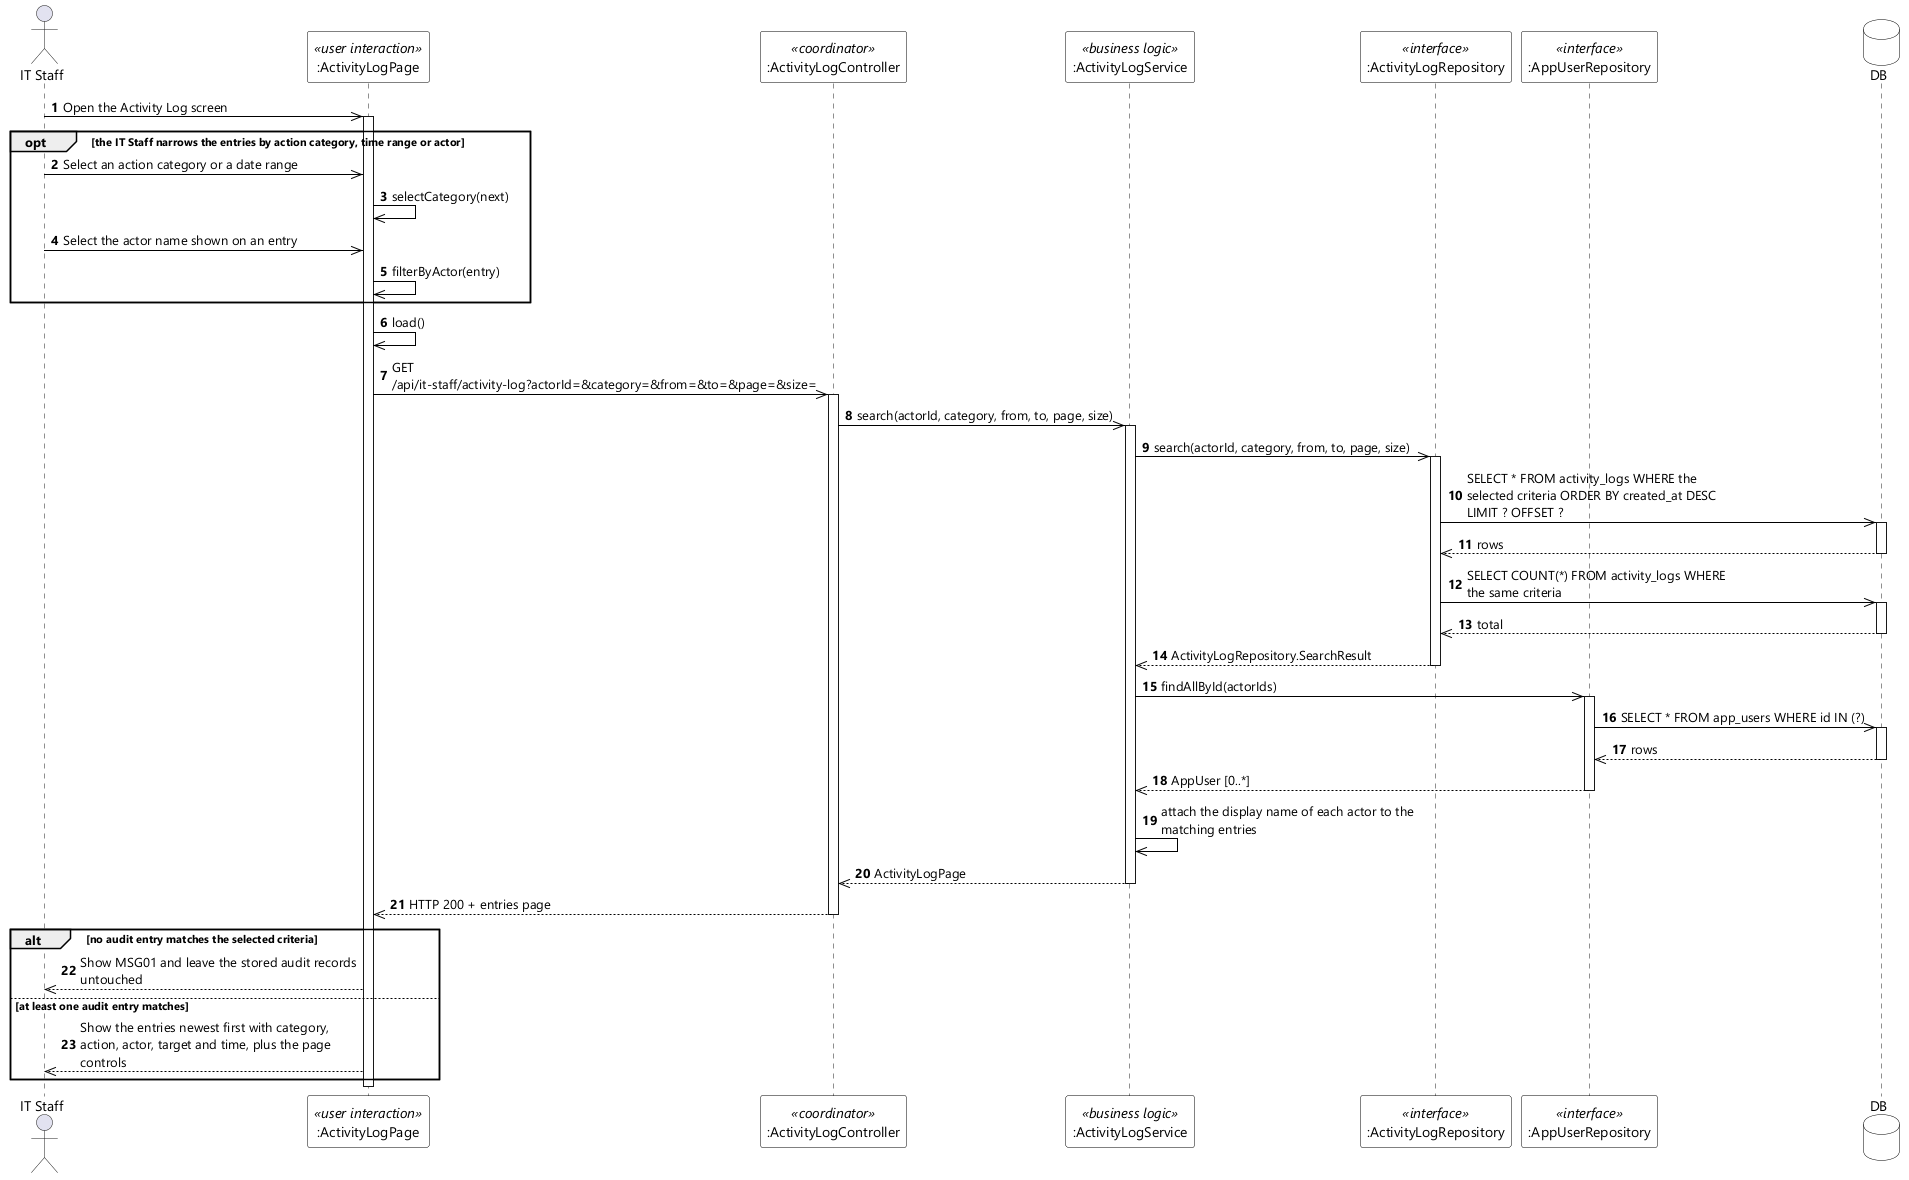

The diagram above was rendered by PlantUML. Its source (embedded in the PNG):
@startuml UC-99 View and Filter Activity Log - Sequence Diagram (stereo)
skinparamlocked dpi 96
skinparam defaultFontName "Segoe UI"
skinparam shadowing false
skinparam ParticipantBackgroundColor #FFFFFF
skinparam ParticipantBorderColor #000000
skinparam DatabaseBackgroundColor #FFFFFF
skinparam DatabaseBorderColor #000000
skinparam ArrowColor #000000
skinparam sequenceMessageAlign left
skinparam maxMessageSize 280

actor "IT Staff" as STAFF
participant ":ActivityLogPage" as UI <<user interaction>>
participant ":ActivityLogController" as CTL <<coordinator>>
participant ":ActivityLogService" as SVC <<business logic>>
participant ":ActivityLogRepository" as REPO <<interface>>
participant ":AppUserRepository" as USERS <<interface>>
database DB

autonumber
STAFF ->> UI : Open the Activity Log screen
activate UI

opt the IT Staff narrows the entries by action category, time range or actor
  STAFF ->> UI : Select an action category or a date range
  UI ->> UI : selectCategory(next)
  STAFF ->> UI : Select the actor name shown on an entry
  UI ->> UI : filterByActor(entry)
end

UI ->> UI : load()
UI ->> CTL : GET /api/it-staff/activity-log?actorId=&category=&from=&to=&page=&size=
activate CTL
CTL ->> SVC : search(actorId, category, from, to, page, size)
activate SVC
SVC ->> REPO : search(actorId, category, from, to, page, size)
activate REPO
REPO ->> DB : SELECT * FROM activity_logs WHERE the selected criteria ORDER BY created_at DESC LIMIT ? OFFSET ?
activate DB
DB -->> REPO : rows
deactivate DB
REPO ->> DB : SELECT COUNT(*) FROM activity_logs WHERE the same criteria
activate DB
DB -->> REPO : total
deactivate DB
REPO -->> SVC : ActivityLogRepository.SearchResult
deactivate REPO
SVC ->> USERS : findAllById(actorIds)
activate USERS
USERS ->> DB : SELECT * FROM app_users WHERE id IN (?)
activate DB
DB -->> USERS : rows
deactivate DB
USERS -->> SVC : AppUser [0..*]
deactivate USERS
SVC ->> SVC : attach the display name of each actor to the matching entries
SVC -->> CTL : ActivityLogPage
deactivate SVC
CTL -->> UI : HTTP 200 + entries page
deactivate CTL

alt no audit entry matches the selected criteria
  UI -->> STAFF : Show MSG01 and leave the stored audit records untouched
else at least one audit entry matches
  UI -->> STAFF : Show the entries newest first with category, action, actor, target and time, plus the page controls
end
deactivate UI
@enduml